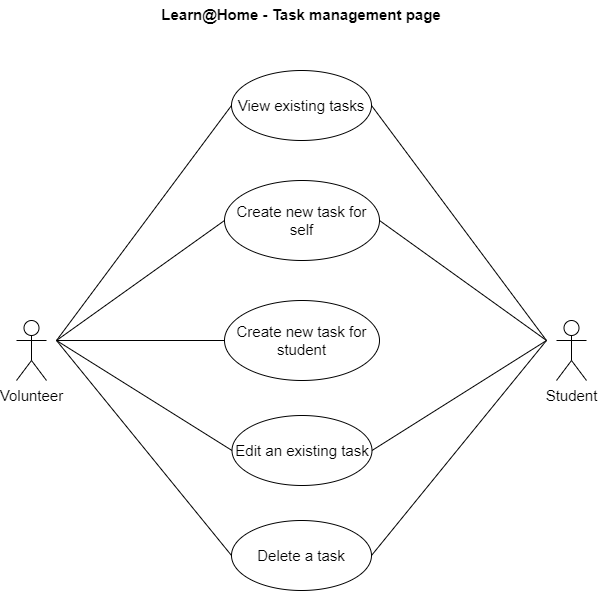

The diagram above was exported from draw.io. Its source (the exported page's mxGraphModel, read from the mxfile embedded in the PNG):
<mxGraphModel dx="1038" dy="481" grid="1" gridSize="10" guides="1" tooltips="1" connect="1" arrows="1" fold="1" page="1" pageScale="1" pageWidth="850" pageHeight="1100" math="0" shadow="0">
  <root>
    <mxCell id="0" />
    <mxCell id="1" parent="0" />
    <mxCell id="HeSxg0sTk8_3qv-K3ZQs-1" value="Learn@Home - Task management page" style="text;align=center;fontStyle=1;verticalAlign=middle;spacingLeft=3;spacingRight=3;strokeColor=none;rotatable=0;points=[[0,0.5],[1,0.5]];portConstraint=eastwest;fontSize=15;" vertex="1" parent="1">
      <mxGeometry x="385" y="100" width="80" height="26" as="geometry" />
    </mxCell>
    <mxCell id="HeSxg0sTk8_3qv-K3ZQs-2" value="View existing tasks" style="ellipse;whiteSpace=wrap;html=1;fontSize=15;" vertex="1" parent="1">
      <mxGeometry x="355" y="170" width="140" height="70" as="geometry" />
    </mxCell>
    <mxCell id="HeSxg0sTk8_3qv-K3ZQs-3" value="Create new task for self" style="ellipse;whiteSpace=wrap;html=1;fontSize=15;" vertex="1" parent="1">
      <mxGeometry x="348" y="280" width="155" height="80" as="geometry" />
    </mxCell>
    <mxCell id="HeSxg0sTk8_3qv-K3ZQs-4" value="Create new task for student" style="ellipse;whiteSpace=wrap;html=1;fontSize=15;" vertex="1" parent="1">
      <mxGeometry x="348" y="400" width="155" height="80" as="geometry" />
    </mxCell>
    <mxCell id="HeSxg0sTk8_3qv-K3ZQs-5" value="Edit an existing task" style="ellipse;whiteSpace=wrap;html=1;fontSize=15;" vertex="1" parent="1">
      <mxGeometry x="355.5" y="515" width="140" height="70" as="geometry" />
    </mxCell>
    <mxCell id="HeSxg0sTk8_3qv-K3ZQs-6" value="Delete a task" style="ellipse;whiteSpace=wrap;html=1;fontSize=15;" vertex="1" parent="1">
      <mxGeometry x="355" y="620" width="140" height="70" as="geometry" />
    </mxCell>
    <mxCell id="HeSxg0sTk8_3qv-K3ZQs-7" value="Volunteer" style="shape=umlActor;verticalLabelPosition=bottom;verticalAlign=top;html=1;fontSize=15;" vertex="1" parent="1">
      <mxGeometry x="140" y="420" width="30" height="60" as="geometry" />
    </mxCell>
    <mxCell id="HeSxg0sTk8_3qv-K3ZQs-8" value="Student" style="shape=umlActor;verticalLabelPosition=bottom;verticalAlign=top;html=1;fontSize=15;" vertex="1" parent="1">
      <mxGeometry x="680" y="420" width="30" height="60" as="geometry" />
    </mxCell>
    <mxCell id="HeSxg0sTk8_3qv-K3ZQs-9" value="" style="endArrow=none;html=1;rounded=0;fontSize=15;entryX=0;entryY=0.5;entryDx=0;entryDy=0;" edge="1" parent="1" target="HeSxg0sTk8_3qv-K3ZQs-6">
      <mxGeometry width="50" height="50" relative="1" as="geometry">
        <mxPoint x="180" y="440" as="sourcePoint" />
        <mxPoint x="230" y="390" as="targetPoint" />
      </mxGeometry>
    </mxCell>
    <mxCell id="HeSxg0sTk8_3qv-K3ZQs-10" value="" style="endArrow=none;html=1;rounded=0;fontSize=15;entryX=0;entryY=0.5;entryDx=0;entryDy=0;" edge="1" parent="1" target="HeSxg0sTk8_3qv-K3ZQs-5">
      <mxGeometry width="50" height="50" relative="1" as="geometry">
        <mxPoint x="180" y="440" as="sourcePoint" />
        <mxPoint x="230" y="390" as="targetPoint" />
      </mxGeometry>
    </mxCell>
    <mxCell id="HeSxg0sTk8_3qv-K3ZQs-11" value="" style="endArrow=none;html=1;rounded=0;fontSize=15;entryX=0;entryY=0.5;entryDx=0;entryDy=0;" edge="1" parent="1" target="HeSxg0sTk8_3qv-K3ZQs-4">
      <mxGeometry width="50" height="50" relative="1" as="geometry">
        <mxPoint x="180" y="440" as="sourcePoint" />
        <mxPoint x="230" y="390" as="targetPoint" />
      </mxGeometry>
    </mxCell>
    <mxCell id="HeSxg0sTk8_3qv-K3ZQs-12" value="" style="endArrow=none;html=1;rounded=0;fontSize=15;entryX=0;entryY=0.5;entryDx=0;entryDy=0;" edge="1" parent="1" target="HeSxg0sTk8_3qv-K3ZQs-3">
      <mxGeometry width="50" height="50" relative="1" as="geometry">
        <mxPoint x="180" y="440" as="sourcePoint" />
        <mxPoint x="230" y="390" as="targetPoint" />
      </mxGeometry>
    </mxCell>
    <mxCell id="HeSxg0sTk8_3qv-K3ZQs-13" value="" style="endArrow=none;html=1;rounded=0;fontSize=15;entryX=0;entryY=0.5;entryDx=0;entryDy=0;" edge="1" parent="1" target="HeSxg0sTk8_3qv-K3ZQs-2">
      <mxGeometry width="50" height="50" relative="1" as="geometry">
        <mxPoint x="180" y="440" as="sourcePoint" />
        <mxPoint x="230" y="390" as="targetPoint" />
      </mxGeometry>
    </mxCell>
    <mxCell id="HeSxg0sTk8_3qv-K3ZQs-14" value="" style="endArrow=none;html=1;rounded=0;fontSize=15;exitX=1;exitY=0.5;exitDx=0;exitDy=0;" edge="1" parent="1" source="HeSxg0sTk8_3qv-K3ZQs-6">
      <mxGeometry width="50" height="50" relative="1" as="geometry">
        <mxPoint x="620" y="490" as="sourcePoint" />
        <mxPoint x="670" y="440" as="targetPoint" />
      </mxGeometry>
    </mxCell>
    <mxCell id="HeSxg0sTk8_3qv-K3ZQs-15" value="" style="endArrow=none;html=1;rounded=0;fontSize=15;exitX=1;exitY=0.5;exitDx=0;exitDy=0;" edge="1" parent="1" source="HeSxg0sTk8_3qv-K3ZQs-5">
      <mxGeometry width="50" height="50" relative="1" as="geometry">
        <mxPoint x="620" y="490" as="sourcePoint" />
        <mxPoint x="670" y="440" as="targetPoint" />
      </mxGeometry>
    </mxCell>
    <mxCell id="HeSxg0sTk8_3qv-K3ZQs-16" value="" style="endArrow=none;html=1;rounded=0;fontSize=15;exitX=1;exitY=0.5;exitDx=0;exitDy=0;" edge="1" parent="1" source="HeSxg0sTk8_3qv-K3ZQs-3">
      <mxGeometry width="50" height="50" relative="1" as="geometry">
        <mxPoint x="620" y="490" as="sourcePoint" />
        <mxPoint x="670" y="440" as="targetPoint" />
      </mxGeometry>
    </mxCell>
    <mxCell id="HeSxg0sTk8_3qv-K3ZQs-17" value="" style="endArrow=none;html=1;rounded=0;fontSize=15;exitX=1;exitY=0.5;exitDx=0;exitDy=0;" edge="1" parent="1" source="HeSxg0sTk8_3qv-K3ZQs-2">
      <mxGeometry width="50" height="50" relative="1" as="geometry">
        <mxPoint x="400" y="380" as="sourcePoint" />
        <mxPoint x="670" y="440" as="targetPoint" />
      </mxGeometry>
    </mxCell>
  </root>
</mxGraphModel>